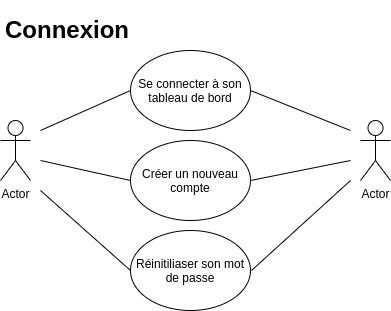

The diagram above was exported from draw.io. Its source (the exported page's mxGraphModel, read from the mxfile embedded in the PNG):
<mxGraphModel dx="1102" dy="610" grid="1" gridSize="10" guides="1" tooltips="1" connect="1" arrows="1" fold="1" page="1" pageScale="1" pageWidth="1169" pageHeight="827" math="0" shadow="0">
  <root>
    <mxCell id="0" />
    <mxCell id="1" parent="0" />
    <mxCell id="Le-4yEppjnVFAVI6ApCG-2" value="&lt;h1&gt;Connexion&lt;/h1&gt;" style="text;html=1;strokeColor=none;fillColor=none;spacing=5;spacingTop=-20;whiteSpace=wrap;overflow=hidden;rounded=0;" vertex="1" parent="1">
      <mxGeometry x="10" y="10" width="140" height="40" as="geometry" />
    </mxCell>
    <mxCell id="Le-4yEppjnVFAVI6ApCG-3" value="Actor" style="shape=umlActor;verticalLabelPosition=bottom;verticalAlign=top;html=1;outlineConnect=0;" vertex="1" parent="1">
      <mxGeometry x="10" y="120" width="30" height="60" as="geometry" />
    </mxCell>
    <mxCell id="Le-4yEppjnVFAVI6ApCG-4" value="Actor" style="shape=umlActor;verticalLabelPosition=bottom;verticalAlign=top;html=1;outlineConnect=0;" vertex="1" parent="1">
      <mxGeometry x="370" y="120" width="30" height="60" as="geometry" />
    </mxCell>
    <mxCell id="Le-4yEppjnVFAVI6ApCG-6" value="Se connecter à son tableau de bord" style="ellipse;whiteSpace=wrap;html=1;" vertex="1" parent="1">
      <mxGeometry x="140" y="50" width="120" height="80" as="geometry" />
    </mxCell>
    <mxCell id="Le-4yEppjnVFAVI6ApCG-7" value="Réinitiliaser son mot de passe" style="ellipse;whiteSpace=wrap;html=1;" vertex="1" parent="1">
      <mxGeometry x="140" y="230" width="120" height="80" as="geometry" />
    </mxCell>
    <mxCell id="Le-4yEppjnVFAVI6ApCG-8" value="Créer un nouveau compte" style="ellipse;whiteSpace=wrap;html=1;" vertex="1" parent="1">
      <mxGeometry x="140" y="140" width="120" height="80" as="geometry" />
    </mxCell>
    <mxCell id="Le-4yEppjnVFAVI6ApCG-10" value="" style="endArrow=none;html=1;" edge="1" parent="1">
      <mxGeometry width="50" height="50" relative="1" as="geometry">
        <mxPoint x="50" y="130" as="sourcePoint" />
        <mxPoint x="140" y="90" as="targetPoint" />
      </mxGeometry>
    </mxCell>
    <mxCell id="Le-4yEppjnVFAVI6ApCG-11" value="" style="endArrow=none;html=1;entryX=0;entryY=0.5;entryDx=0;entryDy=0;" edge="1" parent="1" target="Le-4yEppjnVFAVI6ApCG-8">
      <mxGeometry width="50" height="50" relative="1" as="geometry">
        <mxPoint x="50" y="160" as="sourcePoint" />
        <mxPoint x="120" y="140" as="targetPoint" />
      </mxGeometry>
    </mxCell>
    <mxCell id="Le-4yEppjnVFAVI6ApCG-12" value="" style="endArrow=none;html=1;entryX=0;entryY=0.5;entryDx=0;entryDy=0;" edge="1" parent="1" target="Le-4yEppjnVFAVI6ApCG-7">
      <mxGeometry width="50" height="50" relative="1" as="geometry">
        <mxPoint x="50" y="190" as="sourcePoint" />
        <mxPoint x="120" y="220" as="targetPoint" />
      </mxGeometry>
    </mxCell>
    <mxCell id="Le-4yEppjnVFAVI6ApCG-13" value="" style="endArrow=none;html=1;" edge="1" parent="1">
      <mxGeometry width="50" height="50" relative="1" as="geometry">
        <mxPoint x="360" y="130" as="sourcePoint" />
        <mxPoint x="260" y="90" as="targetPoint" />
      </mxGeometry>
    </mxCell>
    <mxCell id="Le-4yEppjnVFAVI6ApCG-14" value="" style="endArrow=none;html=1;" edge="1" parent="1">
      <mxGeometry width="50" height="50" relative="1" as="geometry">
        <mxPoint x="360" y="160" as="sourcePoint" />
        <mxPoint x="260" y="180" as="targetPoint" />
      </mxGeometry>
    </mxCell>
    <mxCell id="Le-4yEppjnVFAVI6ApCG-15" value="" style="endArrow=none;html=1;" edge="1" parent="1">
      <mxGeometry width="50" height="50" relative="1" as="geometry">
        <mxPoint x="360" y="180" as="sourcePoint" />
        <mxPoint x="261" y="270" as="targetPoint" />
      </mxGeometry>
    </mxCell>
  </root>
</mxGraphModel>